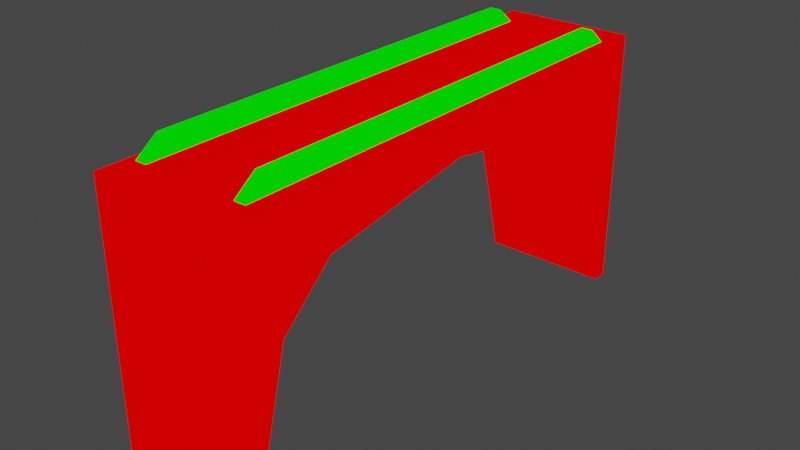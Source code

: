 # Source: bridge.blend  (saved by Blender 2.82.7; exported with 4.5.12 LTS)
import bpy
from mathutils import Matrix  # noqa: F401  (used for matrix-valued properties, if any)

bpy.ops.wm.read_factory_settings(use_empty=True)
scene = bpy.context.scene
scene.name = 'Scene'

# ---- collections
col_collection = bpy.data.collections.new('Collection'); scene.collection.children.link(col_collection)

# ---- materials (node trees are filled in below, after node groups)
mat_mat1 = bpy.data.materials.new('mat1')
mat_mat1.alpha_threshold = 0.0
mat_mat1.use_transparent_shadow = False
mat_mat1.line_color = (0.0, 0.0, 0.0, 1.0)
mat_mat2 = bpy.data.materials.new('mat2')
mat_mat2.alpha_threshold = 0.0
mat_mat2.use_transparent_shadow = False
mat_mat2.line_color = (0.0, 0.0, 0.0, 1.0)

# ---- material node trees
mat_mat1.use_nodes = True; mat_mat1.node_tree.nodes.clear()
_N = mat_mat1.node_tree.nodes; _L = mat_mat1.node_tree.links
n0 = _N.new('ShaderNodeOutputMaterial'); n0.name = 'Material Output'; n0.location = (300, 300)
n1 = _N.new('ShaderNodeRGB'); n1.name = 'RGB'; n1.location = (-10, 295)
n1.outputs[0].default_value = (1.0, 0.0, 0.0, 1.0)
_L.new(n1.outputs[0], n0.inputs[0])
n0.is_active_output = True
mat_mat2.use_nodes = True; mat_mat2.node_tree.nodes.clear()
_N = mat_mat2.node_tree.nodes; _L = mat_mat2.node_tree.links
n0 = _N.new('ShaderNodeOutputMaterial'); n0.name = 'Material Output'; n0.location = (300, 300)
n1 = _N.new('ShaderNodeRGB'); n1.name = 'RGB'; n1.location = (-10, 295)
n1.outputs[0].default_value = (0.0, 1.0, 0.0, 1.0)
_L.new(n1.outputs[0], n0.inputs[0])
n0.is_active_output = True

# ---- world
world_world = bpy.data.worlds.new('World'); scene.world = world_world
world_world.use_nodes = True; world_world.node_tree.nodes.clear()
_N = world_world.node_tree.nodes; _L = world_world.node_tree.links
n0 = _N.new('ShaderNodeOutputWorld'); n0.name = 'World Output'; n0.location = (300, 300)
n1 = _N.new('ShaderNodeBackground'); n1.name = 'Background'; n1.location = (10, 300)
n1.inputs[0].default_value = (0.05088, 0.05088, 0.05088, 1.0)
_L.new(n1.outputs[0], n0.inputs[0])
n0.is_active_output = True
world_world.color = (0.05088, 0.05088, 0.05088)
world_world.use_sun_shadow = False
world_world.sun_shadow_jitter_overblur = 0.0

# ---- meshes
me_bridge = bpy.data.meshes.new('bridge')
me_bridge.from_pydata([(0.6128, 2.466, 2.439), (0.6128, -2.433, 2.439), (-0.6128, 0.01677, 2.439), (-0.6128, 2.466, 2.439), (-0.6128, -2.433, 2.439), (-0.6128, -1.461, 1.826), (0.6128, 0.009038, 2.065), (0.6128, -1.461, 1.826), (0.6128, 1.479, 1.826), (-0.6128, 1.479, 1.826), (0.6128, 1.982, 1.378), (-0.6128, 1.982, 1.378), (-0.6128, -1.947, 1.378), (-0.6128, 0.009038, 2.065), (0.6128, 0.01677, 2.439), (0.6128, -1.947, 1.378), (0.6128, 2.466, -0.04337), (0.6128, -2.433, -0.04337), (-0.6128, 2.466, -0.04337), (-0.6128, -2.433, -0.04337), (0.6128, 2.335, -0.04337), (-0.6128, 2.335, -0.04337), (-0.6128, -2.3, -0.04337), (0.6128, -2.3, -0.04337), (-0.5384, -2.234, 2.372), (-0.5384, -1.944, 2.59), (-0.5384, 2.234, 2.372), (-0.5384, 1.978, 2.59), (-0.4288, -2.234, 2.372), (-0.4288, -1.944, 2.59), (-0.4288, 2.234, 2.372), (-0.4288, 1.978, 2.59), (0.4372, -2.234, 2.372), (0.4372, -1.944, 2.59), (0.4372, 2.234, 2.372), (0.4372, 1.978, 2.59), (0.5469, -2.234, 2.372), (0.5469, -1.944, 2.59), (0.5469, 2.234, 2.372), (0.5469, 1.978, 2.59)], [], [(4, 12, 22, 19), (8, 0, 14, 6), (6, 14, 1, 7), (13, 6, 7, 5), (12, 4, 5), (14, 2, 4, 1), (11, 10, 8, 9), (10, 0, 8), (13, 2, 3, 9), (10, 11, 21, 20), (9, 3, 11), (7, 1, 15), (5, 7, 15, 12), (9, 8, 6, 13), (0, 3, 2, 14), (5, 4, 2, 13), (0, 10, 20, 16), (12, 15, 23, 22), (3, 0, 16, 18), (11, 3, 18, 21), (1, 4, 19, 17), (15, 1, 17, 23), (22, 23, 17, 19), (18, 16, 20, 21), (24, 25, 27, 26), (26, 27, 31, 30), (30, 31, 29, 28), (28, 29, 25, 24), (32, 33, 35, 34), (31, 27, 25, 29), (34, 35, 39, 38), (38, 39, 37, 36), (36, 37, 33, 32), (39, 35, 33, 37)])
me_bridge.polygons.foreach_set('material_index', [0, 0, 0, 0, 0, 0, 0, 0, 0, 0, 0, 0, 0, 0, 0, 0, 0, 0, 0, 0, 0, 0, 0, 0, 1, 1, 1, 1, 1, 1, 1, 1, 1, 1])
me_bridge.materials.append(mat_mat1)
me_bridge.materials.append(mat_mat2)
me_bridge.use_remesh_preserve_volume = False
me_bridge.use_remesh_preserve_attributes = False
me_bridge.use_mirror_vertex_groups = False
me_bridge.update()

# ---- objects
ob_bridge = bpy.data.objects.new('bridge', me_bridge)

# ---- transforms, parenting, visibility, modifiers, constraints
ob_bridge.location = (0.0, 0.0, 0.0)
ob_bridge.lock_rotations_4d = False
ob_bridge.empty_display_type = 'ARROWS'
ob_bridge.lineart.crease_threshold = 0.0

# ---- collection membership
col_collection.objects.link(ob_bridge)

# ---- scene / render settings (as saved in the file)
scene.frame_start = 1; scene.frame_end = 250; scene.frame_set(1)
scene.render.engine = 'BLENDER_EEVEE_NEXT'
scene.cycles.use_denoising = False
scene.cycles.samples = 128
scene.cycles.sampling_pattern = 'TABULATED_SOBOL'
scene.cycles.use_adaptive_sampling = False
scene.cycles.use_light_tree = False
scene.view_settings.view_transform = 'Filmic'
bpy.context.view_layer.update()

# ---- added for rendering (the .blend has no active camera and no usable light): camera, sun
cam_auto = bpy.data.cameras.new('AutoCamera')
cam_auto.lens = 50.0
cam_auto.sensor_width = 36.0
cam_auto.clip_end = 1000.0
ob_auto_camera = bpy.data.objects.new('AutoCamera', cam_auto)
scene.collection.objects.link(ob_auto_camera)
ob_auto_camera.location = (5.26986, -6.30707, 5.48941)
ob_auto_camera.rotation_euler = (1.09748, -7.21219e-08, 0.694738)
scene.camera = ob_auto_camera
light_auto_sun = bpy.data.lights.new('AutoSun', 'SUN')
light_auto_sun.energy = 3.0
light_auto_sun.angle = 0.0523599
ob_auto_sun = bpy.data.objects.new('AutoSun', light_auto_sun)
scene.collection.objects.link(ob_auto_sun)
ob_auto_sun.rotation_euler = (0.872665, 0.174533, 0.523599)
bpy.context.view_layer.update()
